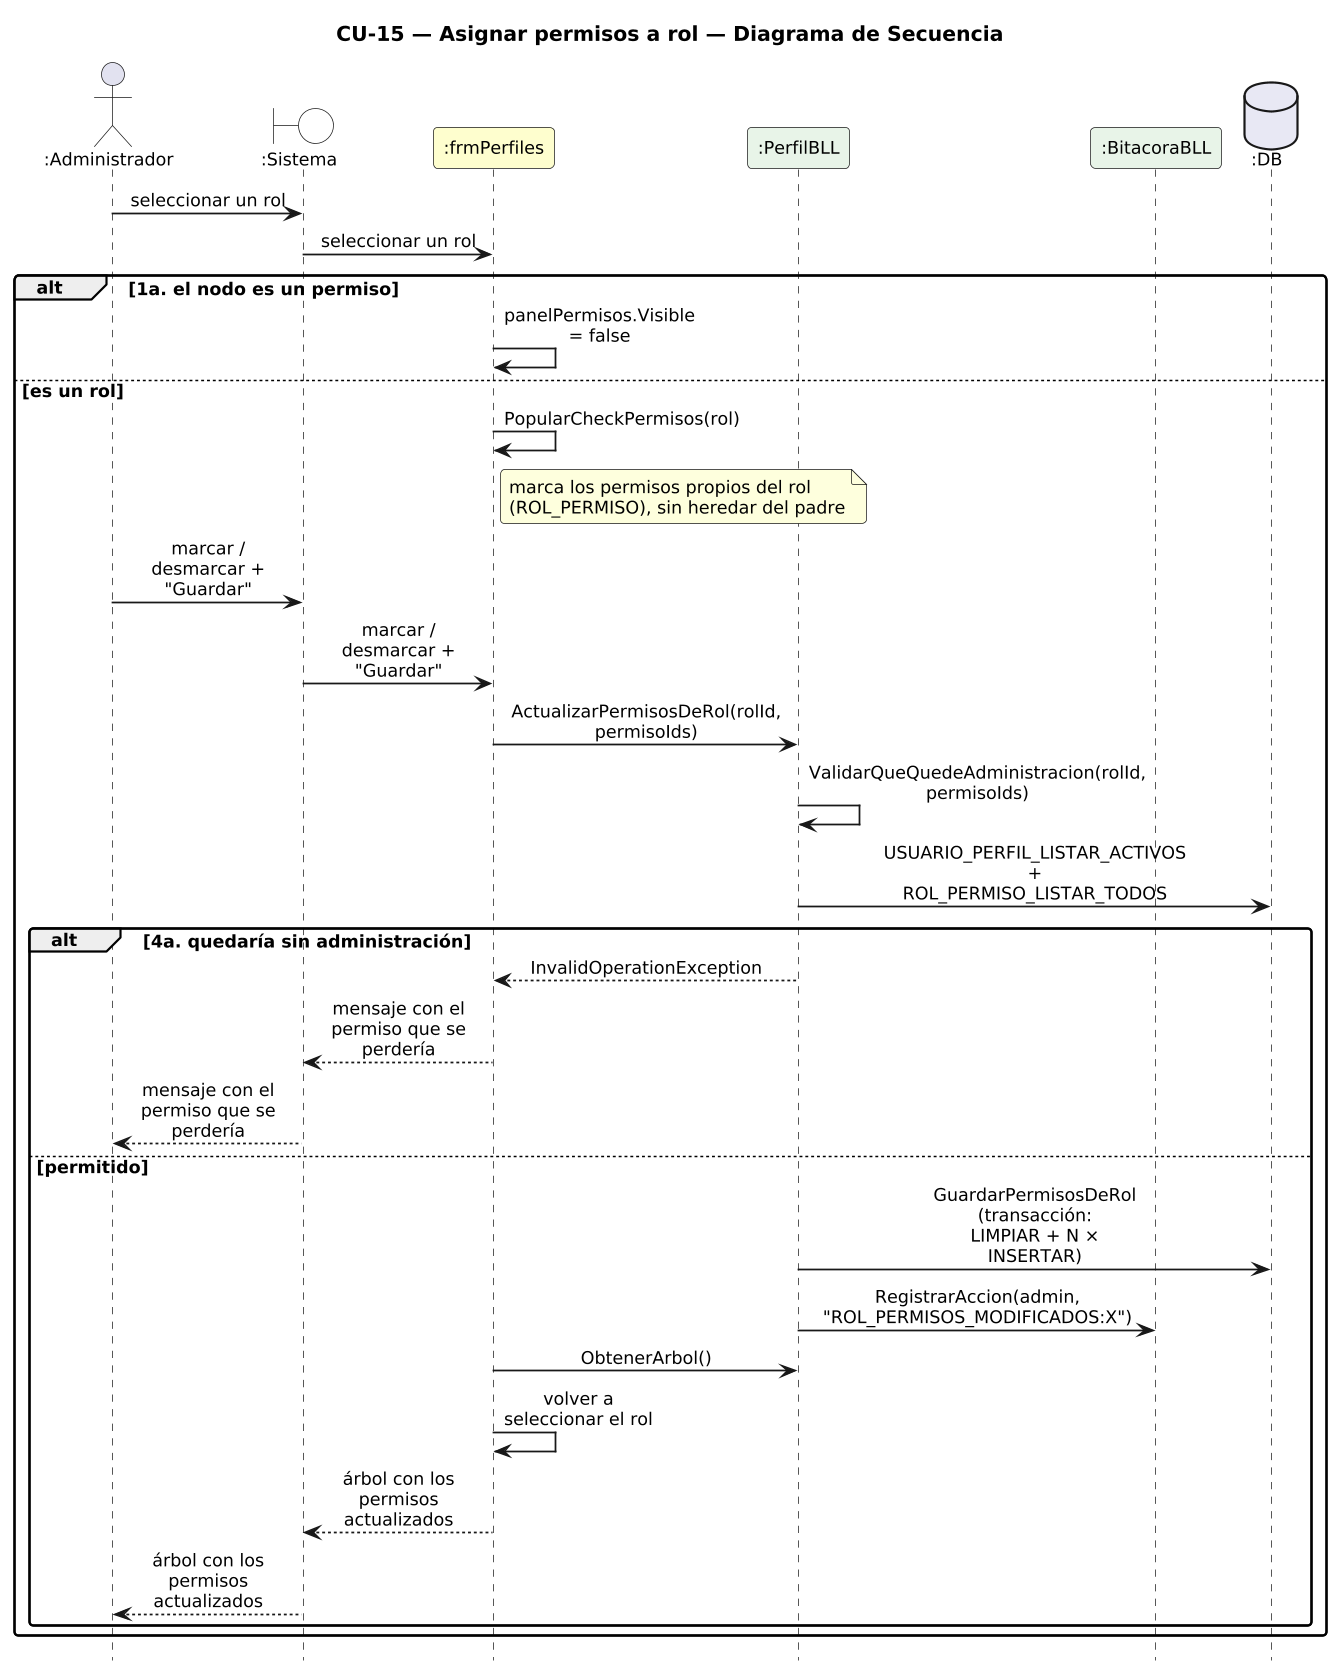

The diagram above was rendered by PlantUML. Its source (embedded in the PNG):
@startuml DiagramaSecuencia_CU15_AsignarPermisosRol

title CU-15 — Asignar permisos a rol — Diagrama de Secuencia

skinparam shadowing false
skinparam roundcorner 6
skinparam sequenceArrowThickness 1.2
skinparam ParticipantPadding 6
skinparam BoxPadding 4
skinparam maxMessageSize 115
skinparam sequenceMessageAlign center
skinparam defaultFontSize 12
skinparam dpi 140
hide footbox

actor ":Administrador" as A
boundary ":Sistema" as SYS #FFFFFF
participant ":frmPerfiles" as F #FEFECE
participant ":PerfilBLL" as PB #E8F4E8
participant ":BitacoraBLL" as BB #E8F4E8
database ":DB" as DB #E8E8F4

A -> SYS : seleccionar un rol
SYS -> F : seleccionar un rol
alt 1a. el nodo es un permiso
  F -> F : panelPermisos.Visible = false
else es un rol
  F -> F : PopularCheckPermisos(rol)
  note right of F : marca los permisos propios del rol\n(ROL_PERMISO), sin heredar del padre
  A -> SYS : marcar / desmarcar + "Guardar"
  SYS -> F : marcar / desmarcar + "Guardar"
  F -> PB : ActualizarPermisosDeRol(rolId, permisoIds)
  PB -> PB : ValidarQueQuedeAdministracion(rolId, permisoIds)
  PB -> DB : USUARIO_PERFIL_LISTAR_ACTIVOS\n+ ROL_PERMISO_LISTAR_TODOS
  alt 4a. quedaría sin administración
    PB --> F : InvalidOperationException
    F --> SYS : mensaje con el permiso que se perdería
    SYS --> A : mensaje con el permiso que se perdería
  else permitido
    PB -> DB : GuardarPermisosDeRol (transacción:\nLIMPIAR + N × INSERTAR)
    PB -> BB : RegistrarAccion(admin, "ROL_PERMISOS_MODIFICADOS:X")
    F -> PB : ObtenerArbol()
    F -> F : volver a seleccionar el rol
    F --> SYS : árbol con los permisos actualizados
    SYS --> A : árbol con los permisos actualizados
  end
end

@enduml